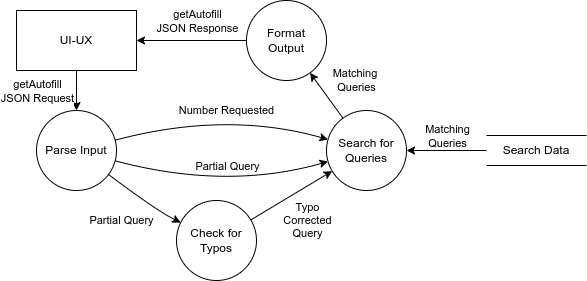

The diagram above was exported from draw.io. Its source (the exported page's mxGraphModel, read from the mxfile embedded in the PNG):
<mxGraphModel dx="1608" dy="874" grid="1" gridSize="10" guides="1" tooltips="1" connect="1" arrows="1" fold="1" page="1" pageScale="1" pageWidth="850" pageHeight="1100" math="0" shadow="0">
  <root>
    <mxCell id="0" />
    <mxCell id="1" parent="0" />
    <mxCell id="DY8H4EauE9e4uxjvUYNh-1" value="UI-UX" style="rounded=0;whiteSpace=wrap;html=1;" parent="1" vertex="1">
      <mxGeometry x="200" y="50" width="120" height="60" as="geometry" />
    </mxCell>
    <mxCell id="DY8H4EauE9e4uxjvUYNh-3" value="Parse Input" style="ellipse;whiteSpace=wrap;html=1;aspect=fixed;" parent="1" vertex="1">
      <mxGeometry x="220" y="150" width="80" height="80" as="geometry" />
    </mxCell>
    <mxCell id="DY8H4EauE9e4uxjvUYNh-4" value="" style="curved=1;endArrow=classic;html=1;rounded=0;" parent="1" source="DY8H4EauE9e4uxjvUYNh-1" target="DY8H4EauE9e4uxjvUYNh-3" edge="1">
      <mxGeometry width="50" height="50" relative="1" as="geometry">
        <mxPoint x="80" y="520" as="sourcePoint" />
        <mxPoint x="340" y="520" as="targetPoint" />
        <Array as="points" />
      </mxGeometry>
    </mxCell>
    <mxCell id="DY8H4EauE9e4uxjvUYNh-5" value="getAutofill&lt;br&gt;JSON Request" style="edgeLabel;html=1;align=center;verticalAlign=middle;resizable=0;points=[];" parent="DY8H4EauE9e4uxjvUYNh-4" vertex="1" connectable="0">
      <mxGeometry x="-0.3" y="1" relative="1" as="geometry">
        <mxPoint x="-41" y="6" as="offset" />
      </mxGeometry>
    </mxCell>
    <mxCell id="DY8H4EauE9e4uxjvUYNh-6" value="" style="curved=1;endArrow=classic;html=1;rounded=0;" parent="1" source="DY8H4EauE9e4uxjvUYNh-3" target="DY8H4EauE9e4uxjvUYNh-12" edge="1">
      <mxGeometry width="50" height="50" relative="1" as="geometry">
        <mxPoint x="340" y="260" as="sourcePoint" />
        <mxPoint x="500" y="280" as="targetPoint" />
        <Array as="points">
          <mxPoint x="340" y="250" />
        </Array>
      </mxGeometry>
    </mxCell>
    <mxCell id="DY8H4EauE9e4uxjvUYNh-7" value="Partial Query" style="edgeLabel;html=1;align=center;verticalAlign=middle;resizable=0;points=[];" parent="DY8H4EauE9e4uxjvUYNh-6" vertex="1" connectable="0">
      <mxGeometry x="-0.3" y="1" relative="1" as="geometry">
        <mxPoint x="-12" y="28" as="offset" />
      </mxGeometry>
    </mxCell>
    <mxCell id="DY8H4EauE9e4uxjvUYNh-11" value="Search Data" style="html=1;dashed=0;whiteSpace=wrap;shape=partialRectangle;right=0;left=0;" parent="1" vertex="1">
      <mxGeometry x="670" y="175" width="100" height="30" as="geometry" />
    </mxCell>
    <mxCell id="DY8H4EauE9e4uxjvUYNh-15" value="Search for Queries" style="ellipse;whiteSpace=wrap;html=1;aspect=fixed;" parent="1" vertex="1">
      <mxGeometry x="510" y="150" width="80" height="80" as="geometry" />
    </mxCell>
    <mxCell id="DY8H4EauE9e4uxjvUYNh-12" value="Check for Typos" style="ellipse;whiteSpace=wrap;html=1;aspect=fixed;" parent="1" vertex="1">
      <mxGeometry x="360" y="240" width="80" height="80" as="geometry" />
    </mxCell>
    <mxCell id="DY8H4EauE9e4uxjvUYNh-18" value="" style="curved=1;endArrow=classic;html=1;rounded=0;" parent="1" source="DY8H4EauE9e4uxjvUYNh-12" target="DY8H4EauE9e4uxjvUYNh-15" edge="1">
      <mxGeometry width="50" height="50" relative="1" as="geometry">
        <mxPoint x="432" y="296" as="sourcePoint" />
        <mxPoint x="528" y="224" as="targetPoint" />
        <Array as="points" />
      </mxGeometry>
    </mxCell>
    <mxCell id="DY8H4EauE9e4uxjvUYNh-19" value="Typo&lt;div&gt;Corrected&lt;/div&gt;&lt;div&gt;Query&lt;/div&gt;" style="edgeLabel;html=1;align=center;verticalAlign=middle;resizable=0;points=[];" parent="DY8H4EauE9e4uxjvUYNh-18" vertex="1" connectable="0">
      <mxGeometry x="-0.0579" y="13" relative="1" as="geometry">
        <mxPoint x="24" y="34" as="offset" />
      </mxGeometry>
    </mxCell>
    <mxCell id="DY8H4EauE9e4uxjvUYNh-21" value="" style="curved=1;endArrow=classic;html=1;rounded=0;" parent="1" source="DY8H4EauE9e4uxjvUYNh-11" target="DY8H4EauE9e4uxjvUYNh-15" edge="1">
      <mxGeometry width="50" height="50" relative="1" as="geometry">
        <mxPoint x="310" y="200" as="sourcePoint" />
        <mxPoint x="520" y="200" as="targetPoint" />
        <Array as="points" />
      </mxGeometry>
    </mxCell>
    <mxCell id="DY8H4EauE9e4uxjvUYNh-22" value="Matching&lt;div&gt;Queries&lt;/div&gt;" style="edgeLabel;html=1;align=center;verticalAlign=middle;resizable=0;points=[];" parent="DY8H4EauE9e4uxjvUYNh-21" vertex="1" connectable="0">
      <mxGeometry x="-0.3" y="1" relative="1" as="geometry">
        <mxPoint x="-12" y="-16" as="offset" />
      </mxGeometry>
    </mxCell>
    <mxCell id="DY8H4EauE9e4uxjvUYNh-23" value="" style="curved=1;endArrow=classic;html=1;rounded=0;" parent="1" source="DY8H4EauE9e4uxjvUYNh-3" target="DY8H4EauE9e4uxjvUYNh-15" edge="1">
      <mxGeometry width="50" height="50" relative="1" as="geometry">
        <mxPoint x="302" y="224" as="sourcePoint" />
        <mxPoint x="375" y="289" as="targetPoint" />
        <Array as="points">
          <mxPoint x="410" y="230" />
        </Array>
      </mxGeometry>
    </mxCell>
    <mxCell id="DY8H4EauE9e4uxjvUYNh-24" value="Partial Query" style="edgeLabel;html=1;align=center;verticalAlign=middle;resizable=0;points=[];" parent="DY8H4EauE9e4uxjvUYNh-23" vertex="1" connectable="0">
      <mxGeometry x="-0.3" y="1" relative="1" as="geometry">
        <mxPoint x="37" y="-14" as="offset" />
      </mxGeometry>
    </mxCell>
    <mxCell id="DY8H4EauE9e4uxjvUYNh-26" value="" style="curved=1;endArrow=classic;html=1;rounded=0;" parent="1" source="DY8H4EauE9e4uxjvUYNh-3" target="DY8H4EauE9e4uxjvUYNh-15" edge="1">
      <mxGeometry width="50" height="50" relative="1" as="geometry">
        <mxPoint x="310" y="200" as="sourcePoint" />
        <mxPoint x="480" y="80" as="targetPoint" />
        <Array as="points">
          <mxPoint x="410" y="150" />
        </Array>
      </mxGeometry>
    </mxCell>
    <mxCell id="DY8H4EauE9e4uxjvUYNh-27" value="Number Requested" style="edgeLabel;html=1;align=center;verticalAlign=middle;resizable=0;points=[];" parent="DY8H4EauE9e4uxjvUYNh-26" vertex="1" connectable="0">
      <mxGeometry x="-0.3" y="1" relative="1" as="geometry">
        <mxPoint x="37" y="-9" as="offset" />
      </mxGeometry>
    </mxCell>
    <mxCell id="DY8H4EauE9e4uxjvUYNh-28" value="Format&lt;div&gt;Output&lt;/div&gt;" style="ellipse;whiteSpace=wrap;html=1;aspect=fixed;" parent="1" vertex="1">
      <mxGeometry x="430" y="40" width="80" height="80" as="geometry" />
    </mxCell>
    <mxCell id="DY8H4EauE9e4uxjvUYNh-29" value="" style="curved=1;endArrow=classic;html=1;rounded=0;" parent="1" source="DY8H4EauE9e4uxjvUYNh-28" target="DY8H4EauE9e4uxjvUYNh-1" edge="1">
      <mxGeometry width="50" height="50" relative="1" as="geometry">
        <mxPoint x="309" y="190" as="sourcePoint" />
        <mxPoint x="522" y="189" as="targetPoint" />
        <Array as="points" />
      </mxGeometry>
    </mxCell>
    <mxCell id="DY8H4EauE9e4uxjvUYNh-31" value="getAutofill&lt;div&gt;JSON Response&lt;/div&gt;" style="edgeLabel;html=1;align=center;verticalAlign=middle;resizable=0;points=[];" parent="DY8H4EauE9e4uxjvUYNh-29" vertex="1" connectable="0">
      <mxGeometry x="0.3043" y="-1" relative="1" as="geometry">
        <mxPoint x="22" y="-19" as="offset" />
      </mxGeometry>
    </mxCell>
    <mxCell id="DY8H4EauE9e4uxjvUYNh-32" value="" style="curved=1;endArrow=classic;html=1;rounded=0;" parent="1" source="DY8H4EauE9e4uxjvUYNh-15" target="DY8H4EauE9e4uxjvUYNh-28" edge="1">
      <mxGeometry width="50" height="50" relative="1" as="geometry">
        <mxPoint x="740" y="200" as="sourcePoint" />
        <mxPoint x="600" y="200" as="targetPoint" />
        <Array as="points" />
      </mxGeometry>
    </mxCell>
    <mxCell id="DY8H4EauE9e4uxjvUYNh-33" value="Matching&amp;nbsp;&lt;div&gt;Queries&lt;/div&gt;" style="edgeLabel;html=1;align=center;verticalAlign=middle;resizable=0;points=[];" parent="DY8H4EauE9e4uxjvUYNh-32" vertex="1" connectable="0">
      <mxGeometry x="-0.3" y="1" relative="1" as="geometry">
        <mxPoint x="26" y="-23" as="offset" />
      </mxGeometry>
    </mxCell>
  </root>
</mxGraphModel>